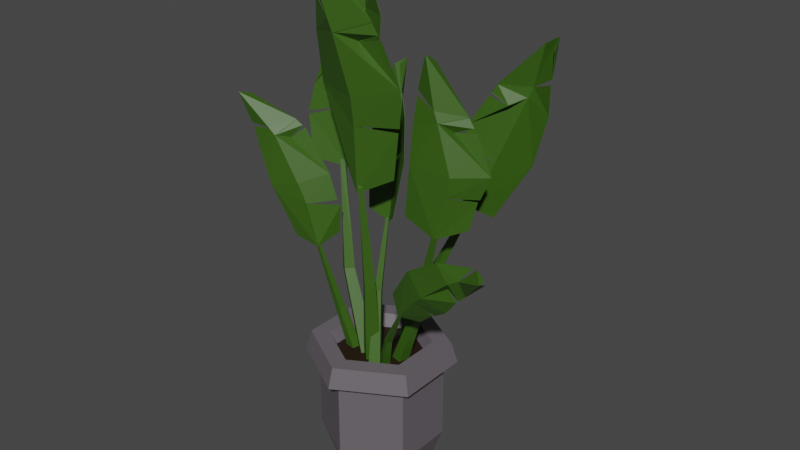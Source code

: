 # Source: FlowerPot4.blend  (saved by Blender 2.93.21; exported with 4.5.12 LTS)
import bpy
from mathutils import Matrix  # noqa: F401  (used for matrix-valued properties, if any)

bpy.ops.wm.read_factory_settings(use_empty=True)
scene = bpy.context.scene
scene.name = 'Scene'

# ---- collections
col_collection = bpy.data.collections.new('Collection'); scene.collection.children.link(col_collection)

# ---- materials (node trees are filled in below, after node groups)
mat_vaseflowerpot4 = bpy.data.materials.new('VaseFlowerPot4')
mat_vaseflowerpot4.use_transparent_shadow = False
mat_groundflowerpot4 = bpy.data.materials.new('GroundFlowerPot4')
mat_groundflowerpot4.use_transparent_shadow = False
mat_plantflowerpot4 = bpy.data.materials.new('PlantFlowerPot4')
mat_plantflowerpot4.use_transparent_shadow = False

# ---- material node trees
mat_vaseflowerpot4.use_nodes = True; mat_vaseflowerpot4.node_tree.nodes.clear()
_N = mat_vaseflowerpot4.node_tree.nodes; _L = mat_vaseflowerpot4.node_tree.links
n0 = _N.new('ShaderNodeBsdfPrincipled'); n0.name = 'Principled BSDF'; n0.location = (10, 300)
n0.distribution = 'GGX'
n0.subsurface_method = 'BURLEY'
n0.inputs[0].default_value = (0.1329, 0.117, 0.1329, 1.0)
n0.inputs[3].default_value = 1.45
n0.inputs[27].default_value = (0.0, 0.0, 0.0, 1.0)
n0.inputs[28].default_value = 1.0
n1 = _N.new('ShaderNodeOutputMaterial'); n1.name = 'Material Output'; n1.location = (300, 300)
_L.new(n0.outputs[0], n1.inputs[0])
n1.is_active_output = True
mat_groundflowerpot4.use_nodes = True; mat_groundflowerpot4.node_tree.nodes.clear()
_N = mat_groundflowerpot4.node_tree.nodes; _L = mat_groundflowerpot4.node_tree.links
n0 = _N.new('ShaderNodeBsdfPrincipled'); n0.name = 'Principled BSDF'; n0.location = (10, 300)
n0.distribution = 'GGX'
n0.subsurface_method = 'BURLEY'
n0.inputs[0].default_value = (0.0185, 0.008023, 0.003035, 1.0)
n0.inputs[3].default_value = 1.45
n0.inputs[27].default_value = (0.0, 0.0, 0.0, 1.0)
n0.inputs[28].default_value = 1.0
n1 = _N.new('ShaderNodeOutputMaterial'); n1.name = 'Material Output'; n1.location = (300, 300)
_L.new(n0.outputs[0], n1.inputs[0])
n1.is_active_output = True
mat_plantflowerpot4.use_nodes = True; mat_plantflowerpot4.node_tree.nodes.clear()
_N = mat_plantflowerpot4.node_tree.nodes; _L = mat_plantflowerpot4.node_tree.links
n0 = _N.new('ShaderNodeBsdfPrincipled'); n0.name = 'Principled BSDF'; n0.location = (10, 300)
n0.distribution = 'GGX'
n0.subsurface_method = 'BURLEY'
n0.inputs[0].default_value = (0.03689, 0.1046, 0.006512, 1.0)
n0.inputs[3].default_value = 1.45
n0.inputs[27].default_value = (0.0, 0.0, 0.0, 1.0)
n0.inputs[28].default_value = 1.0
n1 = _N.new('ShaderNodeOutputMaterial'); n1.name = 'Material Output'; n1.location = (300, 300)
_L.new(n0.outputs[0], n1.inputs[0])
n1.is_active_output = True

# ---- world
world_world = bpy.data.worlds.new('World'); scene.world = world_world
world_world.use_nodes = True; world_world.node_tree.nodes.clear()
_N = world_world.node_tree.nodes; _L = world_world.node_tree.links
n0 = _N.new('ShaderNodeOutputWorld'); n0.name = 'World Output'; n0.location = (300, 300)
n1 = _N.new('ShaderNodeBackground'); n1.name = 'Background'; n1.location = (10, 300)
n1.inputs[0].default_value = (0.05088, 0.05088, 0.05088, 1.0)
_L.new(n1.outputs[0], n0.inputs[0])
n0.is_active_output = True
world_world.color = (0.05088, 0.05088, 0.05088)
world_world.use_sun_shadow = False
world_world.sun_shadow_jitter_overblur = 0.0

# ---- meshes
me_cylinder = bpy.data.meshes.new('Cylinder')
me_cylinder.from_pydata([(-0.03285, 0.1998, -0.9042), (-0.03285, 0.1984, -0.605), (0.1556, 0.09098, -0.9042), (0.1544, 0.0903, -0.605), (0.1556, -0.1266, -0.9042), (0.1544, -0.126, -0.605), (-0.03285, -0.2354, -0.9042), (-0.03285, -0.2341, -0.605), (-0.2213, -0.1266, -0.9042), (-0.2201, -0.126, -0.605), (-0.2213, 0.09098, -0.9042), (-0.2201, 0.0903, -0.605), (-0.03285, 0.1505, -1.036), (0.1129, 0.06632, -1.036), (0.1129, -0.102, -1.036), (-0.03285, -0.1861, -1.036), (-0.1786, -0.102, -1.036), (-0.1786, 0.06632, -1.036), (-0.03285, 0.246, -0.605), (0.1956, 0.1141, -0.605), (0.1956, -0.1497, -0.605), (-0.03285, -0.2816, -0.605), (-0.2613, -0.1497, -0.605), (-0.2613, 0.1141, -0.605), (-0.03285, 0.1601, -0.5344), (0.1212, 0.07112, -0.5344), (0.1212, -0.1068, -0.5344), (-0.03285, -0.1957, -0.5344), (-0.1869, -0.1068, -0.5344), (-0.1869, 0.07112, -0.5344), (0.1772, 0.1034, -0.5344), (-0.03285, 0.2247, -0.5344), (0.1772, -0.1391, -0.5344), (-0.03285, -0.2604, -0.5344), (-0.2429, -0.1391, -0.5344), (-0.2429, 0.1034, -0.5344), (0.1005, 0.05916, -0.5782), (-0.03285, 0.1361, -0.5782), (0.1005, -0.0948, -0.5782), (-0.03285, -0.1718, -0.5782), (-0.1662, -0.0948, -0.5782), (-0.1662, 0.05916, -0.5782), (0.00156, -0.07607, -0.6139), (0.1665, -0.1585, -0.2953), (0.01772, -0.04818, -0.6155), (0.1702, -0.1514, -0.2969), (0.02545, -0.0909, -0.6297), (0.171, -0.1623, -0.3009), (0.04161, -0.063, -0.6313), (0.1748, -0.1552, -0.3025), (0.0697, -0.1151, -0.4452), (0.07974, -0.09767, -0.4468), (0.09309, -0.107, -0.4572), (0.08302, -0.1244, -0.4556), (0.131, -0.1493, -0.2413), (0.2228, -0.1244, -0.3209), (0.2215, -0.1866, -0.1119), (0.341, -0.1523, -0.2298), (0.1611, -0.1593, -0.3087), (0.2811, -0.1973, -0.1793), (0.5249, -0.2204, -0.01859), (0.5297, -0.2205, -0.03241), (0.5219, -0.2402, -0.0273), (0.4257, -0.1695, -0.1338), (0.3847, -0.2052, -0.0909), (0.3387, -0.1992, -0.0369), (0.2435, -0.1861, -0.2148), (0.2839, -0.1401, -0.2669), (0.2914, -0.141, -0.264), (0.4784, -0.1912, -0.01416), (0.4604, -0.1862, -0.01617), (0.4209, -0.2001, -0.06941), (0.3929, -0.1692, -0.166), (0.4007, -0.1693, -0.1577), (0.3668, -0.1774, -0.1242), (0.1313, -0.1485, -0.2413), (0.2226, -0.1238, -0.3205), (0.2217, -0.1858, -0.1119), (0.3408, -0.1517, -0.2294), (0.1611, -0.1586, -0.3085), (0.2811, -0.1965, -0.1791), (0.5252, -0.2202, -0.01884), (0.5299, -0.2202, -0.03206), (0.5222, -0.2399, -0.02725), (0.4256, -0.1689, -0.1334), (0.3848, -0.2044, -0.09067), (0.3389, -0.1984, -0.03694), (0.2435, -0.1854, -0.2146), (0.2837, -0.1395, -0.2665), (0.2912, -0.1404, -0.2636), (0.4788, -0.1908, -0.01444), (0.4607, -0.1857, -0.01629), (0.421, -0.1995, -0.06918), (0.3928, -0.1685, -0.1656), (0.4006, -0.1687, -0.1573), (0.3666, -0.1768, -0.1238), (-0.07314, -0.06106, -0.6693), (-0.02088, -0.129, 0.0839), (-0.03638, -0.01745, -0.6652), (-0.01502, -0.118, 0.07574), (-0.02933, -0.09766, -0.6728), (-0.01374, -0.1383, 0.07385), (0.007435, -0.05405, -0.6687), (-0.003984, -0.1273, 0.07522), (-0.03945, -0.09505, -0.2975), (-0.01642, -0.06772, -0.2949), (0.01103, -0.09065, -0.2971), (-0.012, -0.118, -0.2997), (-0.1205, -0.08101, 0.1297), (0.08118, -0.08145, 0.1076), (-0.1821, -0.1026, 0.366), (0.1266, -0.1068, 0.4142), (-0.02392, -0.1347, 0.05103), (-0.02336, -0.1556, 0.3713), (-0.1536, -0.1593, 0.787), (-0.112, -0.1601, 0.7993), (-0.1411, -0.2149, 0.8175), (0.04572, -0.1321, 0.6064), (-0.06614, -0.181, 0.5664), (-0.18, -0.1278, 0.5396), (-0.02197, -0.1449, 0.2771), (0.1078, -0.09183, 0.2716), (0.1144, -0.09332, 0.2876), (-0.1654, -0.1453, 0.6767), (-0.164, -0.1423, 0.6536), (-0.07935, -0.187, 0.6107), (0.07115, -0.125, 0.5553), (0.06441, -0.1268, 0.5689), (-0.01438, -0.1242, 0.5368), (-0.1199, -0.07975, 0.1299), (0.08059, -0.08019, 0.1078), (-0.1812, -0.1014, 0.3663), (0.1261, -0.1055, 0.4142), (-0.0239, -0.1333, 0.05119), (-0.02331, -0.1542, 0.3715), (-0.1526, -0.1584, 0.7873), (-0.1128, -0.159, 0.7991), (-0.1409, -0.2136, 0.8176), (0.04511, -0.1309, 0.6063), (-0.06619, -0.1796, 0.5665), (-0.1795, -0.1266, 0.5399), (-0.02191, -0.1435, 0.2773), (0.1073, -0.09058, 0.2717), (0.1139, -0.09204, 0.2878), (-0.1644, -0.1444, 0.677), (-0.1633, -0.141, 0.6538), (-0.07941, -0.1856, 0.6106), (0.07066, -0.1237, 0.5553), (0.06392, -0.1256, 0.5689), (-0.01487, -0.123, 0.5368), (0.01044, -0.06044, -0.6593), (-0.26, 0.06953, 0.03222), (-0.0242, -0.1034, -0.6589), (-0.2716, 0.05867, 0.03207), (-0.03084, -0.02738, -0.6751), (-0.261, 0.0779, 0.02528), (-0.06548, -0.07031, -0.6746), (-0.2745, 0.06703, 0.02548), (-0.1662, 0.003807, -0.321), (-0.1879, -0.02309, -0.3207), (-0.2138, -0.002379, -0.3306), (-0.1921, 0.02452, -0.3309), (-0.1931, 0.03596, 0.09835), (-0.3626, 0.02802, 0.02469), (-0.1254, 0.08657, 0.338), (-0.3932, 0.07564, 0.265), (-0.2423, 0.07261, 0.00619), (-0.252, 0.1298, 0.294), (-0.2494, 0.1597, 0.7158), (-0.2889, 0.1582, 0.7019), (-0.2745, 0.2135, 0.7291), (-0.355, 0.1131, 0.4569), (-0.2474, 0.166, 0.4852), (-0.1411, 0.1215, 0.5323), (-0.2723, 0.113, 0.2052), (-0.403, 0.05409, 0.1624), (-0.4061, 0.0563, 0.1732), (-0.1966, 0.1427, 0.6347), (-0.1898, 0.1388, 0.6153), (-0.2507, 0.1744, 0.5284), (-0.3588, 0.1025, 0.4014), (-0.358, 0.1053, 0.4161), (-0.2778, 0.1068, 0.4357), (-0.1939, 0.03474, 0.09862), (-0.3647, 0.02686, 0.02513), (-0.1259, 0.08535, 0.3381), (-0.3927, 0.07444, 0.2653), (-0.2437, 0.07132, 0.006885), (-0.2518, 0.1285, 0.2942), (-0.2503, 0.1588, 0.7155), (-0.2881, 0.1572, 0.7022), (-0.2746, 0.2122, 0.7291), (-0.3544, 0.1119, 0.4573), (-0.2474, 0.1647, 0.4854), (-0.1416, 0.1203, 0.5323), (-0.2724, 0.1118, 0.2055), (-0.4025, 0.05293, 0.1627), (-0.4056, 0.05511, 0.1735), (-0.1975, 0.1418, 0.6344), (-0.1904, 0.1376, 0.6152), (-0.2506, 0.1731, 0.5285), (-0.3583, 0.1013, 0.4017), (-0.3576, 0.1041, 0.4164), (-0.2773, 0.1057, 0.4361), (-0.002458, -0.04328, -0.6784), (0.1678, 0.0003793, -0.07658), (0.009334, -0.0001482, -0.6825), (0.1717, 0.01129, -0.07839), (0.04037, -0.05554, -0.6841), (0.1809, -0.002722, -0.07942), (0.05216, -0.0124, -0.6882), (0.1847, 0.008193, -0.08095), (0.09432, -0.01547, -0.393), (0.1017, 0.01155, -0.3956), (0.1285, 0.003871, -0.3991), (0.1212, -0.02315, -0.3965), (0.05785, -0.001089, -0.05125), (0.2582, 0.06997, -0.06701), (0.07747, -0.004651, 0.1324), (0.319, 0.09329, 0.1234), (0.1777, -0.004017, -0.09583), (0.2255, 0.007491, 0.1248), (0.08846, 0.053, 0.4533), (0.1188, 0.06695, 0.46), (0.1134, 0.02433, 0.487), (0.2337, 0.08944, 0.298), (0.1698, 0.01477, 0.2859), (0.07667, 0.01376, 0.2648), (0.2094, 0.004116, 0.05381), (0.2808, 0.08139, 0.03471), (0.2868, 0.08382, 0.04254), (0.07748, 0.03551, 0.368), (0.07799, 0.033, 0.3499), (0.1544, 0.01646, 0.3211), (0.2633, 0.09052, 0.255), (0.2551, 0.09023, 0.2666), (0.199, 0.06271, 0.2482), (0.05781, -1.757e-05, -0.05128), (0.2574, 0.07069, -0.06728), (0.07744, -0.003581, 0.1323), (0.3183, 0.09405, 0.1234), (0.1772, -0.003045, -0.09574), (0.2253, 0.008472, 0.1248), (0.08891, 0.05397, 0.4533), (0.1179, 0.06745, 0.4596), (0.1131, 0.02532, 0.4868), (0.233, 0.09009, 0.2977), (0.1694, 0.01572, 0.2857), (0.07668, 0.01482, 0.2647), (0.209, 0.005098, 0.0538), (0.28, 0.08212, 0.03467), (0.2861, 0.08459, 0.04254), (0.07793, 0.03648, 0.368), (0.07808, 0.03405, 0.3497), (0.154, 0.01738, 0.3208), (0.2626, 0.09127, 0.2548), (0.2544, 0.09098, 0.2663), (0.1982, 0.06346, 0.248), (-0.1017, -0.06996, -0.6923), (-0.2368, -0.1067, -0.2011), (-0.09632, -0.03174, -0.6874), (-0.2355, -0.09705, -0.2001), (-0.06405, -0.07625, -0.6848), (-0.2273, -0.1083, -0.2003), (-0.0587, -0.03803, -0.6798), (-0.226, -0.09864, -0.1993), (-0.1808, -0.0819, -0.4422), (-0.1775, -0.05796, -0.4393), (-0.154, -0.0619, -0.435), (-0.157, -0.08584, -0.4379), (-0.3111, -0.1187, -0.1961), (-0.1887, -0.04272, -0.1741), (-0.385, -0.1529, -0.01876), (-0.2205, -0.04817, 0.03183), (-0.2278, -0.1074, -0.2157), (-0.2859, -0.1305, 0.006676), (-0.4918, -0.1394, 0.244), (-0.486, -0.1245, 0.2688), (-0.5018, -0.1643, 0.2788), (-0.3347, -0.07468, 0.2003), (-0.3645, -0.1451, 0.158), (-0.4234, -0.1556, 0.09432), (-0.2566, -0.1238, -0.0611), (-0.175, -0.04705, -0.06787), (-0.1908, -0.04596, -0.05529), (-0.4663, -0.1466, 0.1781), (-0.4571, -0.1468, 0.1651), (-0.3873, -0.1485, 0.1797), (-0.3032, -0.06721, 0.1783), (-0.3116, -0.06919, 0.1841), (-0.3393, -0.09769, 0.1421), (-0.3112, -0.1178, -0.196), (-0.1895, -0.04218, -0.1741), (-0.3851, -0.152, -0.0187), (-0.2212, -0.04758, 0.03173), (-0.2283, -0.1067, -0.2156), (-0.2864, -0.1297, 0.006667), (-0.4917, -0.1385, 0.2443), (-0.4862, -0.1241, 0.268), (-0.5019, -0.1635, 0.2785), (-0.3352, -0.07419, 0.1997), (-0.3648, -0.1444, 0.1576), (-0.4235, -0.1547, 0.09425), (-0.2573, -0.123, -0.06103), (-0.1757, -0.04651, -0.0679), (-0.1915, -0.04537, -0.05531), (-0.4661, -0.1458, 0.1783), (-0.4571, -0.1459, 0.165), (-0.3876, -0.1478, 0.1793), (-0.3037, -0.06664, 0.1778), (-0.3121, -0.06862, 0.1836), (-0.3398, -0.09712, 0.1416), (0.0386, -0.1065, -0.5812), (-0.03602, 0.03161, -0.09762), (0.005103, -0.1262, -0.5793), (-0.04448, 0.02663, -0.09706), (0.01921, -0.07455, -0.592), (-0.04095, 0.03969, -0.1003), (-0.01429, -0.09426, -0.5902), (-0.04941, 0.0347, -0.09978), (-0.01502, -0.0347, -0.342), (-0.03559, -0.04694, -0.3406), (-0.04771, -0.02693, -0.3473), (-0.02713, -0.01468, -0.3487), (0.01939, -0.01349, -0.06558), (-0.1218, 0.03286, -0.08884), (0.0324, 0.02604, 0.1177), (-0.1838, 0.08994, 0.1026), (-0.03709, 0.03379, -0.1145), (-0.05308, 0.09003, 0.09397), (-0.07253, 0.13, 0.3876), (-0.1002, 0.1391, 0.3831), (-0.0762, 0.1724, 0.3989), (-0.1501, 0.1183, 0.2212), (-0.06308, 0.1256, 0.2259), (0.0002919, 0.06891, 0.246), (-0.04845, 0.07352, 0.03282), (-0.1453, 0.0631, 0.02139), (-0.1539, 0.06676, 0.03025), (-0.04007, 0.1028, 0.3245), (-0.03559, 0.09766, 0.3101), (-0.06539, 0.1339, 0.2564), (-0.1535, 0.1103, 0.1872), (-0.1526, 0.1124, 0.1932), (-0.09807, 0.09317, 0.1966), (0.01878, -0.01417, -0.06541), (-0.1218, 0.03197, -0.08858), (0.03179, 0.02535, 0.1179), (-0.1843, 0.08904, 0.1031), (-0.03739, 0.03294, -0.1142), (-0.0534, 0.08918, 0.09417), (-0.07337, 0.1297, 0.3876), (-0.09995, 0.1383, 0.3832), (-0.07658, 0.1715, 0.399), (-0.1499, 0.1174, 0.2214), (-0.06334, 0.1248, 0.226), (-0.0003323, 0.06823, 0.246), (-0.04877, 0.07268, 0.03305), (-0.1461, 0.06222, 0.02193), (-0.1546, 0.06587, 0.03076), (-0.04091, 0.1024, 0.3244), (-0.03624, 0.097, 0.3101), (-0.06563, 0.133, 0.2564), (-0.1535, 0.1094, 0.1879), (-0.1525, 0.1115, 0.1934), (-0.09804, 0.09227, 0.1968), (0.009977, 0.09425, -0.6277), (0.1771, 0.2084, -0.05381), (-0.0122, 0.05631, -0.6123), (0.1715, 0.1988, -0.04991), (-0.02831, 0.1197, -0.6202), (0.1674, 0.2148, -0.05191), (-0.05049, 0.08174, -0.6048), (0.1618, 0.2052, -0.04801), (0.07934, 0.1497, -0.3357), (0.06544, 0.126, -0.326), (0.04145, 0.1419, -0.3213), (0.05535, 0.1657, -0.331), (0.2677, 0.1859, -0.06205), (0.1005, 0.1677, 0.002024), (0.3732, 0.2333, 0.131), (0.1427, 0.2082, 0.2193), (0.1651, 0.2104, -0.07013), (0.2511, 0.2616, 0.1689), (0.3914, 0.2922, 0.4941), (0.3585, 0.2887, 0.5066), (0.3769, 0.3366, 0.5185), (0.2233, 0.2435, 0.3605), (0.3055, 0.294, 0.3201), (0.4014, 0.2629, 0.2922), (0.2258, 0.2466, 0.09877), (0.1265, 0.1901, 0.1192), (0.1256, 0.1918, 0.1311), (0.3958, 0.2792, 0.4041), (0.3936, 0.2759, 0.3855), (0.3181, 0.3015, 0.3551), (0.2006, 0.2335, 0.3207), (0.2066, 0.2362, 0.3313), (0.2684, 0.2418, 0.3004), (0.2675, 0.1849, -0.06172), (0.1011, 0.1668, 0.002041), (0.373, 0.2323, 0.1313), (0.1432, 0.2072, 0.2193), (0.1653, 0.2094, -0.06994), (0.2512, 0.2606, 0.169), (0.3907, 0.2914, 0.4944), (0.3593, 0.2879, 0.5064), (0.3769, 0.3355, 0.5186), (0.2239, 0.2426, 0.3604), (0.3057, 0.2929, 0.3201), (0.4011, 0.2618, 0.2925), (0.226, 0.2455, 0.09897), (0.1271, 0.1891, 0.1192), (0.1261, 0.1908, 0.1311), (0.3952, 0.2783, 0.4044), (0.3933, 0.2749, 0.3857), (0.3183, 0.3004, 0.355), (0.2011, 0.2326, 0.3207), (0.2072, 0.2352, 0.3313), (0.2689, 0.2408, 0.3004)], [], [(0, 1, 3, 2), (2, 3, 5, 4), (4, 5, 7, 6), (6, 7, 9, 8), (1, 11, 23, 18), (8, 9, 11, 10), (10, 11, 1, 0), (2, 4, 14, 13), (12, 13, 14, 15, 16, 17), (8, 10, 17, 16), (0, 2, 13, 12), (4, 6, 15, 14), (10, 0, 12, 17), (6, 8, 16, 15), (23, 22, 34, 35), (9, 7, 21, 22), (5, 3, 19, 20), (11, 9, 22, 23), (3, 1, 18, 19), (7, 5, 20, 21), (29, 28, 40, 41), (21, 20, 32, 33), (19, 18, 31, 30), (18, 23, 35, 31), (22, 21, 33, 34), (20, 19, 30, 32), (24, 25, 30, 31), (25, 26, 32, 30), (26, 27, 33, 32), (27, 28, 34, 33), (28, 29, 35, 34), (29, 24, 31, 35), (36, 37, 41, 40, 39, 38), (27, 26, 38, 39), (25, 24, 37, 36), (24, 29, 41, 37), (28, 27, 39, 40), (26, 25, 36, 38), (50, 43, 45, 51), (51, 45, 49, 52), (52, 49, 47, 53), (53, 47, 43, 50), (44, 48, 46, 42), (49, 45, 43, 47), (46, 53, 50, 42), (48, 52, 53, 46), (44, 51, 52, 48), (42, 50, 51, 44), (58, 55, 67, 66), (54, 58, 66, 59, 56), (64, 63, 61, 62, 71), (65, 64, 71, 70), (56, 59, 64, 65), (59, 57, 72, 74, 73, 63, 64), (66, 68, 57, 59), (69, 71, 62, 60), (79, 87, 88, 76), (75, 77, 80, 87, 79), (85, 92, 83, 82, 84), (86, 91, 92, 85), (77, 86, 85, 80), (80, 85, 84, 94, 95, 93, 78), (87, 80, 78, 89), (90, 81, 83, 92), (54, 56, 77, 75), (55, 58, 79, 76), (57, 68, 89, 78), (58, 54, 75, 79), (60, 62, 83, 81), (62, 61, 82, 83), (61, 63, 84, 82), (56, 65, 86, 77), (63, 73, 94, 84), (65, 70, 91, 86), (67, 55, 76, 88), (66, 67, 88, 87), (68, 66, 87, 89), (69, 60, 81, 90), (70, 71, 92, 91), (71, 69, 90, 92), (72, 57, 78, 93), (74, 72, 93, 95), (73, 74, 95, 94), (104, 97, 99, 105), (105, 99, 103, 106), (106, 103, 101, 107), (107, 101, 97, 104), (98, 102, 100, 96), (103, 99, 97, 101), (100, 107, 104, 96), (102, 106, 107, 100), (98, 105, 106, 102), (96, 104, 105, 98), (112, 109, 121, 120), (108, 112, 120, 113, 110), (118, 117, 115, 116, 125), (119, 118, 125, 124), (110, 113, 118, 119), (113, 111, 126, 128, 127, 117, 118), (120, 122, 111, 113), (123, 125, 116, 114), (133, 141, 142, 130), (129, 131, 134, 141, 133), (139, 146, 137, 136, 138), (140, 145, 146, 139), (131, 140, 139, 134), (134, 139, 138, 148, 149, 147, 132), (141, 134, 132, 143), (144, 135, 137, 146), (108, 110, 131, 129), (109, 112, 133, 130), (111, 122, 143, 132), (112, 108, 129, 133), (114, 116, 137, 135), (116, 115, 136, 137), (115, 117, 138, 136), (110, 119, 140, 131), (117, 127, 148, 138), (119, 124, 145, 140), (121, 109, 130, 142), (120, 121, 142, 141), (122, 120, 141, 143), (123, 114, 135, 144), (124, 125, 146, 145), (125, 123, 144, 146), (126, 111, 132, 147), (128, 126, 147, 149), (127, 128, 149, 148), (158, 151, 153, 159), (159, 153, 157, 160), (160, 157, 155, 161), (161, 155, 151, 158), (152, 156, 154, 150), (157, 153, 151, 155), (154, 161, 158, 150), (156, 160, 161, 154), (152, 159, 160, 156), (150, 158, 159, 152), (166, 163, 175, 174), (162, 166, 174, 167, 164), (172, 171, 169, 170, 179), (173, 172, 179, 178), (164, 167, 172, 173), (167, 165, 180, 182, 181, 171, 172), (174, 176, 165, 167), (177, 179, 170, 168), (187, 195, 196, 184), (183, 185, 188, 195, 187), (193, 200, 191, 190, 192), (194, 199, 200, 193), (185, 194, 193, 188), (188, 193, 192, 202, 203, 201, 186), (195, 188, 186, 197), (198, 189, 191, 200), (162, 164, 185, 183), (163, 166, 187, 184), (165, 176, 197, 186), (166, 162, 183, 187), (168, 170, 191, 189), (170, 169, 190, 191), (169, 171, 192, 190), (164, 173, 194, 185), (171, 181, 202, 192), (173, 178, 199, 194), (175, 163, 184, 196), (174, 175, 196, 195), (176, 174, 195, 197), (177, 168, 189, 198), (178, 179, 200, 199), (179, 177, 198, 200), (180, 165, 186, 201), (182, 180, 201, 203), (181, 182, 203, 202), (212, 205, 207, 213), (213, 207, 211, 214), (214, 211, 209, 215), (215, 209, 205, 212), (206, 210, 208, 204), (211, 207, 205, 209), (208, 215, 212, 204), (210, 214, 215, 208), (206, 213, 214, 210), (204, 212, 213, 206), (220, 217, 229, 228), (216, 220, 228, 221, 218), (226, 225, 223, 224, 233), (227, 226, 233, 232), (218, 221, 226, 227), (221, 219, 234, 236, 235, 225, 226), (228, 230, 219, 221), (231, 233, 224, 222), (241, 249, 250, 238), (237, 239, 242, 249, 241), (247, 254, 245, 244, 246), (248, 253, 254, 247), (239, 248, 247, 242), (242, 247, 246, 256, 257, 255, 240), (249, 242, 240, 251), (252, 243, 245, 254), (216, 218, 239, 237), (217, 220, 241, 238), (219, 230, 251, 240), (220, 216, 237, 241), (222, 224, 245, 243), (224, 223, 244, 245), (223, 225, 246, 244), (218, 227, 248, 239), (225, 235, 256, 246), (227, 232, 253, 248), (229, 217, 238, 250), (228, 229, 250, 249), (230, 228, 249, 251), (231, 222, 243, 252), (232, 233, 254, 253), (233, 231, 252, 254), (234, 219, 240, 255), (236, 234, 255, 257), (235, 236, 257, 256), (266, 259, 261, 267), (267, 261, 265, 268), (268, 265, 263, 269), (269, 263, 259, 266), (260, 264, 262, 258), (265, 261, 259, 263), (262, 269, 266, 258), (264, 268, 269, 262), (260, 267, 268, 264), (258, 266, 267, 260), (274, 271, 283, 282), (270, 274, 282, 275, 272), (280, 279, 277, 278, 287), (281, 280, 287, 286), (272, 275, 280, 281), (275, 273, 288, 290, 289, 279, 280), (282, 284, 273, 275), (285, 287, 278, 276), (295, 303, 304, 292), (291, 293, 296, 303, 295), (301, 308, 299, 298, 300), (302, 307, 308, 301), (293, 302, 301, 296), (296, 301, 300, 310, 311, 309, 294), (303, 296, 294, 305), (306, 297, 299, 308), (270, 272, 293, 291), (271, 274, 295, 292), (273, 284, 305, 294), (274, 270, 291, 295), (276, 278, 299, 297), (278, 277, 298, 299), (277, 279, 300, 298), (272, 281, 302, 293), (279, 289, 310, 300), (281, 286, 307, 302), (283, 271, 292, 304), (282, 283, 304, 303), (284, 282, 303, 305), (285, 276, 297, 306), (286, 287, 308, 307), (287, 285, 306, 308), (288, 273, 294, 309), (290, 288, 309, 311), (289, 290, 311, 310), (320, 313, 315, 321), (321, 315, 319, 322), (322, 319, 317, 323), (323, 317, 313, 320), (314, 318, 316, 312), (319, 315, 313, 317), (316, 323, 320, 312), (318, 322, 323, 316), (314, 321, 322, 318), (312, 320, 321, 314), (328, 325, 337, 336), (324, 328, 336, 329, 326), (334, 333, 331, 332, 341), (335, 334, 341, 340), (326, 329, 334, 335), (329, 327, 342, 344, 343, 333, 334), (336, 338, 327, 329), (339, 341, 332, 330), (349, 357, 358, 346), (345, 347, 350, 357, 349), (355, 362, 353, 352, 354), (356, 361, 362, 355), (347, 356, 355, 350), (350, 355, 354, 364, 365, 363, 348), (357, 350, 348, 359), (360, 351, 353, 362), (324, 326, 347, 345), (325, 328, 349, 346), (327, 338, 359, 348), (328, 324, 345, 349), (330, 332, 353, 351), (332, 331, 352, 353), (331, 333, 354, 352), (326, 335, 356, 347), (333, 343, 364, 354), (335, 340, 361, 356), (337, 325, 346, 358), (336, 337, 358, 357), (338, 336, 357, 359), (339, 330, 351, 360), (340, 341, 362, 361), (341, 339, 360, 362), (342, 327, 348, 363), (344, 342, 363, 365), (343, 344, 365, 364), (374, 367, 369, 375), (375, 369, 373, 376), (376, 373, 371, 377), (377, 371, 367, 374), (368, 372, 370, 366), (373, 369, 367, 371), (370, 377, 374, 366), (372, 376, 377, 370), (368, 375, 376, 372), (366, 374, 375, 368), (382, 379, 391, 390), (378, 382, 390, 383, 380), (388, 387, 385, 386, 395), (389, 388, 395, 394), (380, 383, 388, 389), (383, 381, 396, 398, 397, 387, 388), (390, 392, 381, 383), (393, 395, 386, 384), (403, 411, 412, 400), (399, 401, 404, 411, 403), (409, 416, 407, 406, 408), (410, 415, 416, 409), (401, 410, 409, 404), (404, 409, 408, 418, 419, 417, 402), (411, 404, 402, 413), (414, 405, 407, 416), (378, 380, 401, 399), (379, 382, 403, 400), (381, 392, 413, 402), (382, 378, 399, 403), (384, 386, 407, 405), (386, 385, 406, 407), (385, 387, 408, 406), (380, 389, 410, 401), (387, 397, 418, 408), (389, 394, 415, 410), (391, 379, 400, 412), (390, 391, 412, 411), (392, 390, 411, 413), (393, 384, 405, 414), (394, 395, 416, 415), (395, 393, 414, 416), (396, 381, 402, 417), (398, 396, 417, 419), (397, 398, 419, 418)])
me_cylinder.polygons.foreach_set('material_index', [0, 0, 0, 0, 0, 0, 0, 0, 0, 0, 0, 0, 0, 0, 0, 0, 0, 0, 0, 0, 0, 0, 0, 0, 0, 0, 0, 0, 0, 0, 0, 0, 1, 0, 0, 0, 0, 0, 2, 2, 2, 2, 2, 2, 2, 2, 2, 2, 2, 2, 2, 2, 2, 2, 2, 2, 2, 2, 2, 2, 2, 2, 2, 2, 2, 2, 2, 2, 2, 2, 2, 2, 2, 2, 2, 2, 2, 2, 2, 2, 2, 2, 2, 2, 2, 2, 2, 2, 2, 2, 2, 2, 2, 2, 2, 2, 2, 2, 2, 2, 2, 2, 2, 2, 2, 2, 2, 2, 2, 2, 2, 2, 2, 2, 2, 2, 2, 2, 2, 2, 2, 2, 2, 2, 2, 2, 2, 2, 2, 2, 2, 2, 2, 2, 2, 2, 2, 2, 2, 2, 2, 2, 2, 2, 2, 2, 2, 2, 2, 2, 2, 2, 2, 2, 2, 2, 2, 2, 2, 2, 2, 2, 2, 2, 2, 2, 2, 2, 2, 2, 2, 2, 2, 2, 2, 2, 2, 2, 2, 2, 2, 2, 2, 2, 2, 2, 2, 2, 2, 2, 2, 2, 2, 2, 2, 2, 2, 2, 2, 2, 2, 2, 2, 2, 2, 2, 2, 2, 2, 2, 2, 2, 2, 2, 2, 2, 2, 2, 2, 2, 2, 2, 2, 2, 2, 2, 2, 2, 2, 2, 2, 2, 2, 2, 2, 2, 2, 2, 2, 2, 2, 2, 2, 2, 2, 2, 2, 2, 2, 2, 2, 2, 2, 2, 2, 2, 2, 2, 2, 2, 2, 2, 2, 2, 2, 2, 2, 2, 2, 2, 2, 2, 2, 2, 2, 2, 2, 2, 2, 2, 2, 2, 2, 2, 2, 2, 2, 2, 2, 2, 2, 2, 2, 2, 2, 2, 2, 2, 2, 2, 2, 2, 2, 2, 2, 2, 2, 2, 2, 2, 2, 2, 2, 2, 2, 2, 2, 2, 2, 2, 2, 2, 2, 2, 2, 2, 2, 2, 2, 2, 2, 2, 2, 2, 2, 2, 2, 2, 2, 2, 2, 2, 2, 2, 2, 2, 2, 2, 2, 2, 2, 2, 2])
_uv = me_cylinder.uv_layers.new(name='UVMap')
_uv.uv.foreach_set('vector', [1.0, 0.6003, 1.0, 1.0, 0.8333, 1.0, 0.8333, 0.6003, 0.8333, 0.6003, 0.8333, 1.0, 0.6667, 1.0, 0.6667, 0.6003, 0.6667, 0.6003, 0.6667, 1.0, 0.5, 1.0, 0.5, 0.6003, 0.5, 0.6003, 0.5, 1.0, 0.3333, 1.0, 0.3333, 0.6003, -8.941e-08, 1.0, 0.1667, 1.0, 0.1667, 1.0, -8.941e-08, 1.0, 0.3333, 0.6003, 0.3333, 1.0, 0.1667, 1.0, 0.1667, 0.6003, 0.1667, 0.6003, 0.1667, 1.0, -8.941e-08, 1.0, -8.941e-08, 0.6003, 0.8333, 0.6003, 0.6667, 0.6003, 0.6667, 0.5, 0.8333, 0.5, 0.75, 0.49, 0.9578, 0.37, 0.9578, 0.13, 0.75, 0.01, 0.5422, 0.13, 0.5422, 0.37, 0.3333, 0.6003, 0.1667, 0.6003, 0.1667, 0.5, 0.3333, 0.5, 1.0, 0.6003, 0.8333, 0.6003, 0.8333, 0.5, 1.0, 0.5, 0.6667, 0.6003, 0.5, 0.6003, 0.5, 0.5, 0.6667, 0.5, 0.1667, 0.6003, -8.941e-08, 0.6003, -8.941e-08, 0.5, 0.1667, 0.5, 0.5, 0.6003, 0.3333, 0.6003, 0.3333, 0.5, 0.5, 0.5, 0.1667, 1.0, 0.3333, 1.0, 0.3333, 1.0, 0.1667, 1.0, 0.3333, 1.0, 0.5, 1.0, 0.5, 1.0, 0.3333, 1.0, 0.6667, 1.0, 0.8333, 1.0, 0.8333, 1.0, 0.6667, 1.0, 0.1667, 1.0, 0.3333, 1.0, 0.3333, 1.0, 0.1667, 1.0, 0.8333, 1.0, 1.0, 1.0, 1.0, 1.0, 0.8333, 1.0, 0.5, 1.0, 0.6667, 1.0, 0.6667, 1.0, 0.5, 1.0, 0.07859, 0.349, 0.07859, 0.151, 0.07859, 0.151, 0.07859, 0.349, 0.5, 1.0, 0.6667, 1.0, 0.6667, 1.0, 0.5, 1.0, 0.8333, 1.0, 1.0, 1.0, 1.0, 1.0, 0.8333, 1.0, -8.941e-08, 1.0, 0.1667, 1.0, 0.1667, 1.0, -8.941e-08, 1.0, 0.3333, 1.0, 0.5, 1.0, 0.5, 1.0, 0.3333, 1.0, 0.6667, 1.0, 0.8333, 1.0, 0.8333, 1.0, 0.6667, 1.0, 0.25, 0.4479, 0.4214, 0.349, 0.4578, 0.37, 0.25, 0.49, 0.4214, 0.349, 0.4214, 0.151, 0.4578, 0.13, 0.4578, 0.37, 0.4214, 0.151, 0.25, 0.05207, 0.25, 0.01, 0.4578, 0.13, 0.25, 0.05207, 0.07859, 0.151, 0.04215, 0.13, 0.25, 0.01, 0.07859, 0.151, 0.07859, 0.349, 0.04215, 0.37, 0.04215, 0.13, 0.07859, 0.349, 0.25, 0.4479, 0.25, 0.49, 0.04215, 0.37, 0.4214, 0.349, 0.25, 0.4479, 0.07859, 0.349, 0.07859, 0.151, 0.25, 0.05207, 0.4214, 0.151, 0.25, 0.05207, 0.4214, 0.151, 0.4214, 0.151, 0.25, 0.05207, 0.4214, 0.349, 0.25, 0.4479, 0.25, 0.4479, 0.4214, 0.349, 0.25, 0.4479, 0.07859, 0.349, 0.07859, 0.349, 0.25, 0.4479, 0.07859, 0.151, 0.25, 0.05207, 0.25, 0.05207, 0.07859, 0.151, 0.4214, 0.151, 0.4214, 0.349, 0.4214, 0.349, 0.4214, 0.151, 0.5, 0.0, 0.625, 0.0, 0.625, 0.25, 0.5, 0.25, 0.5, 0.25, 0.625, 0.25, 0.625, 0.5, 0.5, 0.5, 0.5, 0.5, 0.625, 0.5, 0.625, 0.75, 0.5, 0.75, 0.5, 0.75, 0.625, 0.75, 0.625, 1.0, 0.5, 1.0, 0.125, 0.5, 0.375, 0.5, 0.375, 0.75, 0.125, 0.75, 0.625, 0.5, 0.875, 0.5, 0.875, 0.75, 0.625, 0.75, 0.375, 0.75, 0.5, 0.75, 0.5, 1.0, 0.375, 1.0, 0.375, 0.5, 0.5, 0.5, 0.5, 0.75, 0.375, 0.75, 0.375, 0.25, 0.5, 0.25, 0.5, 0.5, 0.375, 0.5, 0.375, 0.0, 0.5, 0.0, 0.5, 0.25, 0.375, 0.25, 0.5, 0.0, 1.0, 0.0, 1.0, 0.3364, 0.5, 0.7067, 0.0, 0.0, 0.5, 0.0, 0.5, 0.7067, 0.5, 1.0, 0.0, 1.0, 0.5, 1.0, 1.0, 1.0, 1.0, 1.0, 0.5, 1.0, 0.5, 1.0, 0.0, 1.0, 0.5, 1.0, 0.5, 1.0, 0.0, 1.0, 0.0, 1.0, 0.5, 1.0, 0.5, 1.0, 0.0, 1.0, 0.5, 1.0, 1.0, 1.0, 1.0, 1.0, 0.659, 1.0, 1.0, 1.0, 1.0, 1.0, 0.5, 1.0, 0.5, 0.7067, 1.0, 0.594, 1.0, 1.0, 0.5, 1.0, 0.0, 1.0, 0.5, 1.0, 0.5, 1.0, 0.0, 1.0, 0.5, 0.0, 0.5, 0.7067, 1.0, 0.3364, 1.0, 0.0, 0.0, 0.0, 0.0, 1.0, 0.5, 1.0, 0.5, 0.7067, 0.5, 0.0, 0.5, 1.0, 0.5, 1.0, 0.5, 1.0, 1.0, 1.0, 1.0, 1.0, 0.0, 1.0, 0.0, 1.0, 0.5, 1.0, 0.5, 1.0, 0.0, 1.0, 0.0, 1.0, 0.5, 1.0, 0.5, 1.0, 0.5, 1.0, 0.5, 1.0, 1.0, 1.0, 1.0, 1.0, 0.659, 1.0, 1.0, 1.0, 1.0, 1.0, 0.5, 0.7067, 0.5, 1.0, 1.0, 1.0, 1.0, 0.594, 0.0, 1.0, 0.0, 1.0, 0.5, 1.0, 0.5, 1.0, 0.0, 0.0, 0.0, 1.0, 0.0, 1.0, 0.0, 0.0, 1.0, 0.0, 0.5, 0.0, 0.5, 0.0, 1.0, 0.0, 1.0, 1.0, 1.0, 0.594, 1.0, 0.594, 1.0, 1.0, 0.5, 0.0, 0.0, 0.0, 0.0, 0.0, 0.5, 0.0, 0.0, 1.0, 0.5, 1.0, 0.5, 1.0, 0.0, 1.0, 0.5, 1.0, 1.0, 1.0, 1.0, 1.0, 0.5, 1.0, 1.0, 1.0, 1.0, 1.0, 1.0, 1.0, 1.0, 1.0, 0.0, 1.0, 0.0, 1.0, 0.0, 1.0, 0.0, 1.0, 1.0, 1.0, 1.0, 1.0, 1.0, 1.0, 1.0, 1.0, 0.0, 1.0, 0.0, 1.0, 0.0, 1.0, 0.0, 1.0, 1.0, 0.3364, 1.0, 0.0, 1.0, 0.0, 1.0, 0.3364, 0.5, 0.7067, 1.0, 0.3364, 1.0, 0.3364, 0.5, 0.7067, 1.0, 0.594, 0.5, 0.7067, 0.5, 0.7067, 1.0, 0.594, 0.0, 1.0, 0.0, 1.0, 0.0, 1.0, 0.0, 1.0, 0.0, 1.0, 0.5, 1.0, 0.5, 1.0, 0.0, 1.0, 0.5, 1.0, 0.0, 1.0, 0.0, 1.0, 0.5, 1.0, 1.0, 1.0, 1.0, 1.0, 1.0, 1.0, 1.0, 1.0, 0.659, 1.0, 1.0, 1.0, 1.0, 1.0, 0.659, 1.0, 1.0, 1.0, 0.659, 1.0, 0.659, 1.0, 1.0, 1.0, 0.5, 0.0, 0.625, 0.0, 0.625, 0.25, 0.5, 0.25, 0.5, 0.25, 0.625, 0.25, 0.625, 0.5, 0.5, 0.5, 0.5, 0.5, 0.625, 0.5, 0.625, 0.75, 0.5, 0.75, 0.5, 0.75, 0.625, 0.75, 0.625, 1.0, 0.5, 1.0, 0.125, 0.5, 0.375, 0.5, 0.375, 0.75, 0.125, 0.75, 0.625, 0.5, 0.875, 0.5, 0.875, 0.75, 0.625, 0.75, 0.375, 0.75, 0.5, 0.75, 0.5, 1.0, 0.375, 1.0, 0.375, 0.5, 0.5, 0.5, 0.5, 0.75, 0.375, 0.75, 0.375, 0.25, 0.5, 0.25, 0.5, 0.5, 0.375, 0.5, 0.375, 0.0, 0.5, 0.0, 0.5, 0.25, 0.375, 0.25, 0.5, 0.0, 1.0, 0.0, 1.0, 0.3364, 0.5, 0.7067, 0.0, 0.0, 0.5, 0.0, 0.5, 0.7067, 0.5, 1.0, 0.0, 1.0, 0.5, 1.0, 1.0, 1.0, 1.0, 1.0, 0.5, 1.0, 0.5, 1.0, 0.0, 1.0, 0.5, 1.0, 0.5, 1.0, 0.0, 1.0, 0.0, 1.0, 0.5, 1.0, 0.5, 1.0, 0.0, 1.0, 0.5, 1.0, 1.0, 1.0, 1.0, 1.0, 0.659, 1.0, 1.0, 1.0, 1.0, 1.0, 0.5, 1.0, 0.5, 0.7067, 1.0, 0.594, 1.0, 1.0, 0.5, 1.0, 0.0, 1.0, 0.5, 1.0, 0.5, 1.0, 0.0, 1.0, 0.5, 0.0, 0.5, 0.7067, 1.0, 0.3364, 1.0, 0.0, 0.0, 0.0, 0.0, 1.0, 0.5, 1.0, 0.5, 0.7067, 0.5, 0.0, 0.5, 1.0, 0.5, 1.0, 0.5, 1.0, 1.0, 1.0, 1.0, 1.0, 0.0, 1.0, 0.0, 1.0, 0.5, 1.0, 0.5, 1.0, 0.0, 1.0, 0.0, 1.0, 0.5, 1.0, 0.5, 1.0, 0.5, 1.0, 0.5, 1.0, 1.0, 1.0, 1.0, 1.0, 0.659, 1.0, 1.0, 1.0, 1.0, 1.0, 0.5, 0.7067, 0.5, 1.0, 1.0, 1.0, 1.0, 0.594, 0.0, 1.0, 0.0, 1.0, 0.5, 1.0, 0.5, 1.0, 0.0, 0.0, 0.0, 1.0, 0.0, 1.0, 0.0, 0.0, 1.0, 0.0, 0.5, 0.0, 0.5, 0.0, 1.0, 0.0, 1.0, 1.0, 1.0, 0.594, 1.0, 0.594, 1.0, 1.0, 0.5, 0.0, 0.0, 0.0, 0.0, 0.0, 0.5, 0.0, 0.0, 1.0, 0.5, 1.0, 0.5, 1.0, 0.0, 1.0, 0.5, 1.0, 1.0, 1.0, 1.0, 1.0, 0.5, 1.0, 1.0, 1.0, 1.0, 1.0, 1.0, 1.0, 1.0, 1.0, 0.0, 1.0, 0.0, 1.0, 0.0, 1.0, 0.0, 1.0, 1.0, 1.0, 1.0, 1.0, 1.0, 1.0, 1.0, 1.0, 0.0, 1.0, 0.0, 1.0, 0.0, 1.0, 0.0, 1.0, 1.0, 0.3364, 1.0, 0.0, 1.0, 0.0, 1.0, 0.3364, 0.5, 0.7067, 1.0, 0.3364, 1.0, 0.3364, 0.5, 0.7067, 1.0, 0.594, 0.5, 0.7067, 0.5, 0.7067, 1.0, 0.594, 0.0, 1.0, 0.0, 1.0, 0.0, 1.0, 0.0, 1.0, 0.0, 1.0, 0.5, 1.0, 0.5, 1.0, 0.0, 1.0, 0.5, 1.0, 0.0, 1.0, 0.0, 1.0, 0.5, 1.0, 1.0, 1.0, 1.0, 1.0, 1.0, 1.0, 1.0, 1.0, 0.659, 1.0, 1.0, 1.0, 1.0, 1.0, 0.659, 1.0, 1.0, 1.0, 0.659, 1.0, 0.659, 1.0, 1.0, 1.0, 0.5, 0.0, 0.625, 0.0, 0.625, 0.25, 0.5, 0.25, 0.5, 0.25, 0.625, 0.25, 0.625, 0.5, 0.5, 0.5, 0.5, 0.5, 0.625, 0.5, 0.625, 0.75, 0.5, 0.75, 0.5, 0.75, 0.625, 0.75, 0.625, 1.0, 0.5, 1.0, 0.125, 0.5, 0.375, 0.5, 0.375, 0.75, 0.125, 0.75, 0.625, 0.5, 0.875, 0.5, 0.875, 0.75, 0.625, 0.75, 0.375, 0.75, 0.5, 0.75, 0.5, 1.0, 0.375, 1.0, 0.375, 0.5, 0.5, 0.5, 0.5, 0.75, 0.375, 0.75, 0.375, 0.25, 0.5, 0.25, 0.5, 0.5, 0.375, 0.5, 0.375, 0.0, 0.5, 0.0, 0.5, 0.25, 0.375, 0.25, 0.5, 0.0, 1.0, 0.0, 1.0, 0.3364, 0.5, 0.7067, 0.0, 0.0, 0.5, 0.0, 0.5, 0.7067, 0.5, 1.0, 0.0, 1.0, 0.5, 1.0, 1.0, 1.0, 1.0, 1.0, 0.5, 1.0, 0.5, 1.0, 0.0, 1.0, 0.5, 1.0, 0.5, 1.0, 0.0, 1.0, 0.0, 1.0, 0.5, 1.0, 0.5, 1.0, 0.0, 1.0, 0.5, 1.0, 1.0, 1.0, 1.0, 1.0, 0.659, 1.0, 1.0, 1.0, 1.0, 1.0, 0.5, 1.0, 0.5, 0.7067, 1.0, 0.594, 1.0, 1.0, 0.5, 1.0, 0.0, 1.0, 0.5, 1.0, 0.5, 1.0, 0.0, 1.0, 0.5, 0.0, 0.5, 0.7067, 1.0, 0.3364, 1.0, 0.0, 0.0, 0.0, 0.0, 1.0, 0.5, 1.0, 0.5, 0.7067, 0.5, 0.0, 0.5, 1.0, 0.5, 1.0, 0.5, 1.0, 1.0, 1.0, 1.0, 1.0, 0.0, 1.0, 0.0, 1.0, 0.5, 1.0, 0.5, 1.0, 0.0, 1.0, 0.0, 1.0, 0.5, 1.0, 0.5, 1.0, 0.5, 1.0, 0.5, 1.0, 1.0, 1.0, 1.0, 1.0, 0.659, 1.0, 1.0, 1.0, 1.0, 1.0, 0.5, 0.7067, 0.5, 1.0, 1.0, 1.0, 1.0, 0.594, 0.0, 1.0, 0.0, 1.0, 0.5, 1.0, 0.5, 1.0, 0.0, 0.0, 0.0, 1.0, 0.0, 1.0, 0.0, 0.0, 1.0, 0.0, 0.5, 0.0, 0.5, 0.0, 1.0, 0.0, 1.0, 1.0, 1.0, 0.594, 1.0, 0.594, 1.0, 1.0, 0.5, 0.0, 0.0, 0.0, 0.0, 0.0, 0.5, 0.0, 0.0, 1.0, 0.5, 1.0, 0.5, 1.0, 0.0, 1.0, 0.5, 1.0, 1.0, 1.0, 1.0, 1.0, 0.5, 1.0, 1.0, 1.0, 1.0, 1.0, 1.0, 1.0, 1.0, 1.0, 0.0, 1.0, 0.0, 1.0, 0.0, 1.0, 0.0, 1.0, 1.0, 1.0, 1.0, 1.0, 1.0, 1.0, 1.0, 1.0, 0.0, 1.0, 0.0, 1.0, 0.0, 1.0, 0.0, 1.0, 1.0, 0.3364, 1.0, 0.0, 1.0, 0.0, 1.0, 0.3364, 0.5, 0.7067, 1.0, 0.3364, 1.0, 0.3364, 0.5, 0.7067, 1.0, 0.594, 0.5, 0.7067, 0.5, 0.7067, 1.0, 0.594, 0.0, 1.0, 0.0, 1.0, 0.0, 1.0, 0.0, 1.0, 0.0, 1.0, 0.5, 1.0, 0.5, 1.0, 0.0, 1.0, 0.5, 1.0, 0.0, 1.0, 0.0, 1.0, 0.5, 1.0, 1.0, 1.0, 1.0, 1.0, 1.0, 1.0, 1.0, 1.0, 0.659, 1.0, 1.0, 1.0, 1.0, 1.0, 0.659, 1.0, 1.0, 1.0, 0.659, 1.0, 0.659, 1.0, 1.0, 1.0, 0.5, 0.0, 0.625, 0.0, 0.625, 0.25, 0.5, 0.25, 0.5, 0.25, 0.625, 0.25, 0.625, 0.5, 0.5, 0.5, 0.5, 0.5, 0.625, 0.5, 0.625, 0.75, 0.5, 0.75, 0.5, 0.75, 0.625, 0.75, 0.625, 1.0, 0.5, 1.0, 0.125, 0.5, 0.375, 0.5, 0.375, 0.75, 0.125, 0.75, 0.625, 0.5, 0.875, 0.5, 0.875, 0.75, 0.625, 0.75, 0.375, 0.75, 0.5, 0.75, 0.5, 1.0, 0.375, 1.0, 0.375, 0.5, 0.5, 0.5, 0.5, 0.75, 0.375, 0.75, 0.375, 0.25, 0.5, 0.25, 0.5, 0.5, 0.375, 0.5, 0.375, 0.0, 0.5, 0.0, 0.5, 0.25, 0.375, 0.25, 0.5, 0.0, 1.0, 0.0, 1.0, 0.3364, 0.5, 0.7067, 0.0, 0.0, 0.5, 0.0, 0.5, 0.7067, 0.5, 1.0, 0.0, 1.0, 0.5, 1.0, 1.0, 1.0, 1.0, 1.0, 0.5, 1.0, 0.5, 1.0, 0.0, 1.0, 0.5, 1.0, 0.5, 1.0, 0.0, 1.0, 0.0, 1.0, 0.5, 1.0, 0.5, 1.0, 0.0, 1.0, 0.5, 1.0, 1.0, 1.0, 1.0, 1.0, 0.659, 1.0, 1.0, 1.0, 1.0, 1.0, 0.5, 1.0, 0.5, 0.7067, 1.0, 0.594, 1.0, 1.0, 0.5, 1.0, 0.0, 1.0, 0.5, 1.0, 0.5, 1.0, 0.0, 1.0, 0.5, 0.0, 0.5, 0.7067, 1.0, 0.3364, 1.0, 0.0, 0.0, 0.0, 0.0, 1.0, 0.5, 1.0, 0.5, 0.7067, 0.5, 0.0, 0.5, 1.0, 0.5, 1.0, 0.5, 1.0, 1.0, 1.0, 1.0, 1.0, 0.0, 1.0, 0.0, 1.0, 0.5, 1.0, 0.5, 1.0, 0.0, 1.0, 0.0, 1.0, 0.5, 1.0, 0.5, 1.0, 0.5, 1.0, 0.5, 1.0, 1.0, 1.0, 1.0, 1.0, 0.659, 1.0, 1.0, 1.0, 1.0, 1.0, 0.5, 0.7067, 0.5, 1.0, 1.0, 1.0, 1.0, 0.594, 0.0, 1.0, 0.0, 1.0, 0.5, 1.0, 0.5, 1.0, 0.0, 0.0, 0.0, 1.0, 0.0, 1.0, 0.0, 0.0, 1.0, 0.0, 0.5, 0.0, 0.5, 0.0, 1.0, 0.0, 1.0, 1.0, 1.0, 0.594, 1.0, 0.594, 1.0, 1.0, 0.5, 0.0, 0.0, 0.0, 0.0, 0.0, 0.5, 0.0, 0.0, 1.0, 0.5, 1.0, 0.5, 1.0, 0.0, 1.0, 0.5, 1.0, 1.0, 1.0, 1.0, 1.0, 0.5, 1.0, 1.0, 1.0, 1.0, 1.0, 1.0, 1.0, 1.0, 1.0, 0.0, 1.0, 0.0, 1.0, 0.0, 1.0, 0.0, 1.0, 1.0, 1.0, 1.0, 1.0, 1.0, 1.0, 1.0, 1.0, 0.0, 1.0, 0.0, 1.0, 0.0, 1.0, 0.0, 1.0, 1.0, 0.3364, 1.0, 0.0, 1.0, 0.0, 1.0, 0.3364, 0.5, 0.7067, 1.0, 0.3364, 1.0, 0.3364, 0.5, 0.7067, 1.0, 0.594, 0.5, 0.7067, 0.5, 0.7067, 1.0, 0.594, 0.0, 1.0, 0.0, 1.0, 0.0, 1.0, 0.0, 1.0, 0.0, 1.0, 0.5, 1.0, 0.5, 1.0, 0.0, 1.0, 0.5, 1.0, 0.0, 1.0, 0.0, 1.0, 0.5, 1.0, 1.0, 1.0, 1.0, 1.0, 1.0, 1.0, 1.0, 1.0, 0.659, 1.0, 1.0, 1.0, 1.0, 1.0, 0.659, 1.0, 1.0, 1.0, 0.659, 1.0, 0.659, 1.0, 1.0, 1.0, 0.5, 0.0, 0.625, 0.0, 0.625, 0.25, 0.5, 0.25, 0.5, 0.25, 0.625, 0.25, 0.625, 0.5, 0.5, 0.5, 0.5, 0.5, 0.625, 0.5, 0.625, 0.75, 0.5, 0.75, 0.5, 0.75, 0.625, 0.75, 0.625, 1.0, 0.5, 1.0, 0.125, 0.5, 0.375, 0.5, 0.375, 0.75, 0.125, 0.75, 0.625, 0.5, 0.875, 0.5, 0.875, 0.75, 0.625, 0.75, 0.375, 0.75, 0.5, 0.75, 0.5, 1.0, 0.375, 1.0, 0.375, 0.5, 0.5, 0.5, 0.5, 0.75, 0.375, 0.75, 0.375, 0.25, 0.5, 0.25, 0.5, 0.5, 0.375, 0.5, 0.375, 0.0, 0.5, 0.0, 0.5, 0.25, 0.375, 0.25, 0.5, 0.0, 1.0, 0.0, 1.0, 0.3364, 0.5, 0.7067, 0.0, 0.0, 0.5, 0.0, 0.5, 0.7067, 0.5, 1.0, 0.0, 1.0, 0.5, 1.0, 1.0, 1.0, 1.0, 1.0, 0.5, 1.0, 0.5, 1.0, 0.0, 1.0, 0.5, 1.0, 0.5, 1.0, 0.0, 1.0, 0.0, 1.0, 0.5, 1.0, 0.5, 1.0, 0.0, 1.0, 0.5, 1.0, 1.0, 1.0, 1.0, 1.0, 0.659, 1.0, 1.0, 1.0, 1.0, 1.0, 0.5, 1.0, 0.5, 0.7067, 1.0, 0.594, 1.0, 1.0, 0.5, 1.0, 0.0, 1.0, 0.5, 1.0, 0.5, 1.0, 0.0, 1.0, 0.5, 0.0, 0.5, 0.7067, 1.0, 0.3364, 1.0, 0.0, 0.0, 0.0, 0.0, 1.0, 0.5, 1.0, 0.5, 0.7067, 0.5, 0.0, 0.5, 1.0, 0.5, 1.0, 0.5, 1.0, 1.0, 1.0, 1.0, 1.0, 0.0, 1.0, 0.0, 1.0, 0.5, 1.0, 0.5, 1.0, 0.0, 1.0, 0.0, 1.0, 0.5, 1.0, 0.5, 1.0, 0.5, 1.0, 0.5, 1.0, 1.0, 1.0, 1.0, 1.0, 0.659, 1.0, 1.0, 1.0, 1.0, 1.0, 0.5, 0.7067, 0.5, 1.0, 1.0, 1.0, 1.0, 0.594, 0.0, 1.0, 0.0, 1.0, 0.5, 1.0, 0.5, 1.0, 0.0, 0.0, 0.0, 1.0, 0.0, 1.0, 0.0, 0.0, 1.0, 0.0, 0.5, 0.0, 0.5, 0.0, 1.0, 0.0, 1.0, 1.0, 1.0, 0.594, 1.0, 0.594, 1.0, 1.0, 0.5, 0.0, 0.0, 0.0, 0.0, 0.0, 0.5, 0.0, 0.0, 1.0, 0.5, 1.0, 0.5, 1.0, 0.0, 1.0, 0.5, 1.0, 1.0, 1.0, 1.0, 1.0, 0.5, 1.0, 1.0, 1.0, 1.0, 1.0, 1.0, 1.0, 1.0, 1.0, 0.0, 1.0, 0.0, 1.0, 0.0, 1.0, 0.0, 1.0, 1.0, 1.0, 1.0, 1.0, 1.0, 1.0, 1.0, 1.0, 0.0, 1.0, 0.0, 1.0, 0.0, 1.0, 0.0, 1.0, 1.0, 0.3364, 1.0, 0.0, 1.0, 0.0, 1.0, 0.3364, 0.5, 0.7067, 1.0, 0.3364, 1.0, 0.3364, 0.5, 0.7067, 1.0, 0.594, 0.5, 0.7067, 0.5, 0.7067, 1.0, 0.594, 0.0, 1.0, 0.0, 1.0, 0.0, 1.0, 0.0, 1.0, 0.0, 1.0, 0.5, 1.0, 0.5, 1.0, 0.0, 1.0, 0.5, 1.0, 0.0, 1.0, 0.0, 1.0, 0.5, 1.0, 1.0, 1.0, 1.0, 1.0, 1.0, 1.0, 1.0, 1.0, 0.659, 1.0, 1.0, 1.0, 1.0, 1.0, 0.659, 1.0, 1.0, 1.0, 0.659, 1.0, 0.659, 1.0, 1.0, 1.0, 0.5, 0.0, 0.625, 0.0, 0.625, 0.25, 0.5, 0.25, 0.5, 0.25, 0.625, 0.25, 0.625, 0.5, 0.5, 0.5, 0.5, 0.5, 0.625, 0.5, 0.625, 0.75, 0.5, 0.75, 0.5, 0.75, 0.625, 0.75, 0.625, 1.0, 0.5, 1.0, 0.125, 0.5, 0.375, 0.5, 0.375, 0.75, 0.125, 0.75, 0.625, 0.5, 0.875, 0.5, 0.875, 0.75, 0.625, 0.75, 0.375, 0.75, 0.5, 0.75, 0.5, 1.0, 0.375, 1.0, 0.375, 0.5, 0.5, 0.5, 0.5, 0.75, 0.375, 0.75, 0.375, 0.25, 0.5, 0.25, 0.5, 0.5, 0.375, 0.5, 0.375, 0.0, 0.5, 0.0, 0.5, 0.25, 0.375, 0.25, 0.5, 0.0, 1.0, 0.0, 1.0, 0.3364, 0.5, 0.7067, 0.0, 0.0, 0.5, 0.0, 0.5, 0.7067, 0.5, 1.0, 0.0, 1.0, 0.5, 1.0, 1.0, 1.0, 1.0, 1.0, 0.5, 1.0, 0.5, 1.0, 0.0, 1.0, 0.5, 1.0, 0.5, 1.0, 0.0, 1.0, 0.0, 1.0, 0.5, 1.0, 0.5, 1.0, 0.0, 1.0, 0.5, 1.0, 1.0, 1.0, 1.0, 1.0, 0.659, 1.0, 1.0, 1.0, 1.0, 1.0, 0.5, 1.0, 0.5, 0.7067, 1.0, 0.594, 1.0, 1.0, 0.5, 1.0, 0.0, 1.0, 0.5, 1.0, 0.5, 1.0, 0.0, 1.0, 0.5, 0.0, 0.5, 0.7067, 1.0, 0.3364, 1.0, 0.0, 0.0, 0.0, 0.0, 1.0, 0.5, 1.0, 0.5, 0.7067, 0.5, 0.0, 0.5, 1.0, 0.5, 1.0, 0.5, 1.0, 1.0, 1.0, 1.0, 1.0, 0.0, 1.0, 0.0, 1.0, 0.5, 1.0, 0.5, 1.0, 0.0, 1.0, 0.0, 1.0, 0.5, 1.0, 0.5, 1.0, 0.5, 1.0, 0.5, 1.0, 1.0, 1.0, 1.0, 1.0, 0.659, 1.0, 1.0, 1.0, 1.0, 1.0, 0.5, 0.7067, 0.5, 1.0, 1.0, 1.0, 1.0, 0.594, 0.0, 1.0, 0.0, 1.0, 0.5, 1.0, 0.5, 1.0, 0.0, 0.0, 0.0, 1.0, 0.0, 1.0, 0.0, 0.0, 1.0, 0.0, 0.5, 0.0, 0.5, 0.0, 1.0, 0.0, 1.0, 1.0, 1.0, 0.594, 1.0, 0.594, 1.0, 1.0, 0.5, 0.0, 0.0, 0.0, 0.0, 0.0, 0.5, 0.0, 0.0, 1.0, 0.5, 1.0, 0.5, 1.0, 0.0, 1.0, 0.5, 1.0, 1.0, 1.0, 1.0, 1.0, 0.5, 1.0, 1.0, 1.0, 1.0, 1.0, 1.0, 1.0, 1.0, 1.0, 0.0, 1.0, 0.0, 1.0, 0.0, 1.0, 0.0, 1.0, 1.0, 1.0, 1.0, 1.0, 1.0, 1.0, 1.0, 1.0, 0.0, 1.0, 0.0, 1.0, 0.0, 1.0, 0.0, 1.0, 1.0, 0.3364, 1.0, 0.0, 1.0, 0.0, 1.0, 0.3364, 0.5, 0.7067, 1.0, 0.3364, 1.0, 0.3364, 0.5, 0.7067, 1.0, 0.594, 0.5, 0.7067, 0.5, 0.7067, 1.0, 0.594, 0.0, 1.0, 0.0, 1.0, 0.0, 1.0, 0.0, 1.0, 0.0, 1.0, 0.5, 1.0, 0.5, 1.0, 0.0, 1.0, 0.5, 1.0, 0.0, 1.0, 0.0, 1.0, 0.5, 1.0, 1.0, 1.0, 1.0, 1.0, 1.0, 1.0, 1.0, 1.0, 0.659, 1.0, 1.0, 1.0, 1.0, 1.0, 0.659, 1.0, 1.0, 1.0, 0.659, 1.0, 0.659, 1.0, 1.0, 1.0, 0.5, 0.0, 0.625, 0.0, 0.625, 0.25, 0.5, 0.25, 0.5, 0.25, 0.625, 0.25, 0.625, 0.5, 0.5, 0.5, 0.5, 0.5, 0.625, 0.5, 0.625, 0.75, 0.5, 0.75, 0.5, 0.75, 0.625, 0.75, 0.625, 1.0, 0.5, 1.0, 0.125, 0.5, 0.375, 0.5, 0.375, 0.75, 0.125, 0.75, 0.625, 0.5, 0.875, 0.5, 0.875, 0.75, 0.625, 0.75, 0.375, 0.75, 0.5, 0.75, 0.5, 1.0, 0.375, 1.0, 0.375, 0.5, 0.5, 0.5, 0.5, 0.75, 0.375, 0.75, 0.375, 0.25, 0.5, 0.25, 0.5, 0.5, 0.375, 0.5, 0.375, 0.0, 0.5, 0.0, 0.5, 0.25, 0.375, 0.25, 0.5, 0.0, 1.0, 0.0, 1.0, 0.3364, 0.5, 0.7067, 0.0, 0.0, 0.5, 0.0, 0.5, 0.7067, 0.5, 1.0, 0.0, 1.0, 0.5, 1.0, 1.0, 1.0, 1.0, 1.0, 0.5, 1.0, 0.5, 1.0, 0.0, 1.0, 0.5, 1.0, 0.5, 1.0, 0.0, 1.0, 0.0, 1.0, 0.5, 1.0, 0.5, 1.0, 0.0, 1.0, 0.5, 1.0, 1.0, 1.0, 1.0, 1.0, 0.659, 1.0, 1.0, 1.0, 1.0, 1.0, 0.5, 1.0, 0.5, 0.7067, 1.0, 0.594, 1.0, 1.0, 0.5, 1.0, 0.0, 1.0, 0.5, 1.0, 0.5, 1.0, 0.0, 1.0, 0.5, 0.0, 0.5, 0.7067, 1.0, 0.3364, 1.0, 0.0, 0.0, 0.0, 0.0, 1.0, 0.5, 1.0, 0.5, 0.7067, 0.5, 0.0, 0.5, 1.0, 0.5, 1.0, 0.5, 1.0, 1.0, 1.0, 1.0, 1.0, 0.0, 1.0, 0.0, 1.0, 0.5, 1.0, 0.5, 1.0, 0.0, 1.0, 0.0, 1.0, 0.5, 1.0, 0.5, 1.0, 0.5, 1.0, 0.5, 1.0, 1.0, 1.0, 1.0, 1.0, 0.659, 1.0, 1.0, 1.0, 1.0, 1.0, 0.5, 0.7067, 0.5, 1.0, 1.0, 1.0, 1.0, 0.594, 0.0, 1.0, 0.0, 1.0, 0.5, 1.0, 0.5, 1.0, 0.0, 0.0, 0.0, 1.0, 0.0, 1.0, 0.0, 0.0, 1.0, 0.0, 0.5, 0.0, 0.5, 0.0, 1.0, 0.0, 1.0, 1.0, 1.0, 0.594, 1.0, 0.594, 1.0, 1.0, 0.5, 0.0, 0.0, 0.0, 0.0, 0.0, 0.5, 0.0, 0.0, 1.0, 0.5, 1.0, 0.5, 1.0, 0.0, 1.0, 0.5, 1.0, 1.0, 1.0, 1.0, 1.0, 0.5, 1.0, 1.0, 1.0, 1.0, 1.0, 1.0, 1.0, 1.0, 1.0, 0.0, 1.0, 0.0, 1.0, 0.0, 1.0, 0.0, 1.0, 1.0, 1.0, 1.0, 1.0, 1.0, 1.0, 1.0, 1.0, 0.0, 1.0, 0.0, 1.0, 0.0, 1.0, 0.0, 1.0, 1.0, 0.3364, 1.0, 0.0, 1.0, 0.0, 1.0, 0.3364, 0.5, 0.7067, 1.0, 0.3364, 1.0, 0.3364, 0.5, 0.7067, 1.0, 0.594, 0.5, 0.7067, 0.5, 0.7067, 1.0, 0.594, 0.0, 1.0, 0.0, 1.0, 0.0, 1.0, 0.0, 1.0, 0.0, 1.0, 0.5, 1.0, 0.5, 1.0, 0.0, 1.0, 0.5, 1.0, 0.0, 1.0, 0.0, 1.0, 0.5, 1.0, 1.0, 1.0, 1.0, 1.0, 1.0, 1.0, 1.0, 1.0, 0.659, 1.0, 1.0, 1.0, 1.0, 1.0, 0.659, 1.0, 1.0, 1.0, 0.659, 1.0, 0.659, 1.0, 1.0, 1.0])
me_cylinder.materials.append(mat_vaseflowerpot4)
me_cylinder.materials.append(mat_groundflowerpot4)
me_cylinder.materials.append(mat_plantflowerpot4)
me_cylinder.use_remesh_fix_poles = True
me_cylinder.use_remesh_preserve_attributes = False
me_cylinder.update()

# ---- objects
ob_flowerpot4 = bpy.data.objects.new('FlowerPot4', me_cylinder)

# ---- transforms, parenting, visibility, modifiers, constraints
ob_flowerpot4.location = (0.0, 0.0, 0.0)

# ---- collection membership
col_collection.objects.link(ob_flowerpot4)

# ---- scene / render settings (as saved in the file)
scene.frame_start = 1; scene.frame_end = 250; scene.frame_set(1)
scene.render.engine = 'BLENDER_EEVEE_NEXT'
scene.cycles.use_denoising = False
scene.cycles.samples = 128
scene.cycles.sampling_pattern = 'TABULATED_SOBOL'
scene.cycles.use_adaptive_sampling = False
scene.cycles.use_light_tree = False
scene.view_settings.view_transform = 'Filmic'
bpy.context.view_layer.update()

# ---- added for rendering (the .blend has no active camera and no usable light): camera, sun
cam_auto = bpy.data.cameras.new('AutoCamera')
cam_auto.lens = 50.0
cam_auto.sensor_width = 36.0
cam_auto.clip_end = 1000.0
ob_auto_camera = bpy.data.objects.new('AutoCamera', cam_auto)
scene.collection.objects.link(ob_auto_camera)
ob_auto_camera.location = (2.05839, -2.42583, 1.52629)
ob_auto_camera.rotation_euler = (1.09748, -7.21219e-08, 0.694738)
scene.camera = ob_auto_camera
light_auto_sun = bpy.data.lights.new('AutoSun', 'SUN')
light_auto_sun.energy = 3.0
light_auto_sun.angle = 0.0523599
ob_auto_sun = bpy.data.objects.new('AutoSun', light_auto_sun)
scene.collection.objects.link(ob_auto_sun)
ob_auto_sun.rotation_euler = (0.872665, 0.174533, 0.523599)
bpy.context.view_layer.update()
